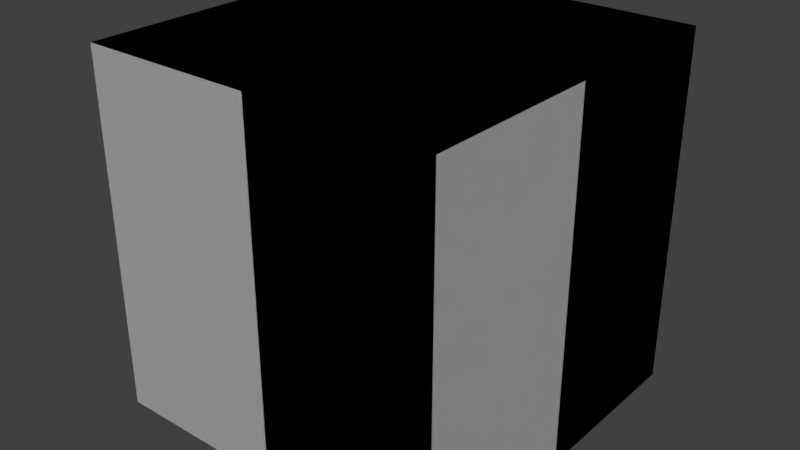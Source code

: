 # Source: Pyramide.blend  (saved by Blender 2.78.0; exported with 4.5.12 LTS)
import bpy
from mathutils import Matrix  # noqa: F401  (used for matrix-valued properties, if any)

bpy.ops.wm.read_factory_settings(use_empty=True)
scene = bpy.context.scene
scene.name = 'Scene'

# ---- collections
col_collection_1 = bpy.data.collections.new('Collection 1'); scene.collection.children.link(col_collection_1)

# ---- world
world_world = bpy.data.worlds.new('World'); scene.world = world_world
world_world.color = (0.05088, 0.05088, 0.05088)
world_world.use_sun_shadow = False
world_world.sun_shadow_jitter_overblur = 0.0
world_world.cycles.sampling_method = 'MANUAL'

# ---- meshes
me_stonemesh_443 = bpy.data.meshes.new('StoneMesh.443')
me_stonemesh_443.from_pydata([(0.47, 0.47, -0.47), (0.47, -0.47, -0.47), (-0.47, -0.47, -0.47), (-0.47, 0.47, -0.47), (0.47, 0.47, 0.47), (0.47, -0.47, 0.47), (-0.47, -0.47, 0.47), (-0.47, 0.47, 0.47), (0.47, 0.47, -0.47), (0.47, -0.47, -0.47), (-0.47, -0.47, -0.47), (-0.47, 0.47, -0.47), (0.47, 0.47, 0.47), (0.47, -0.47, 0.47), (-0.47, -0.47, 0.47), (-0.47, 0.47, 0.47), (0.47, 0.47, -0.47), (0.47, -0.47, -0.47), (-0.47, -0.47, -0.47), (-0.47, 0.47, -0.47), (0.47, 0.47, 0.47), (0.47, -0.47, 0.47), (-0.47, -0.47, 0.47), (-0.47, 0.47, 0.47), (0.47, 0.47, -0.47), (0.47, -0.47, -0.47), (-0.47, -0.47, -0.47), (-0.47, 0.47, -0.47), (0.47, 0.47, 0.47), (0.47, -0.47, 0.47), (-0.47, -0.47, 0.47), (-0.47, 0.47, 0.47), (0.47, 0.47, -0.47), (0.47, -0.47, -0.47), (-0.47, -0.47, -0.47), (-0.47, 0.47, -0.47), (0.47, 0.47, 0.47), (0.47, -0.47, 0.47), (-0.47, -0.47, 0.47), (-0.47, 0.47, 0.47), (0.47, 0.47, -0.47), (0.47, -0.47, -0.47), (-0.47, -0.47, -0.47), (-0.47, 0.47, -0.47), (0.47, 0.47, 0.47), (0.47, -0.47, 0.47), (-0.47, -0.47, 0.47), (-0.47, 0.47, 0.47), (0.47, 0.47, -0.47), (0.47, -0.47, -0.47), (-0.47, -0.47, -0.47), (-0.47, 0.47, -0.47), (0.47, 0.47, 0.47), (0.47, -0.47, 0.47), (-0.47, -0.47, 0.47), (-0.47, 0.47, 0.47), (0.47, 0.47, -0.47), (0.47, -0.47, -0.47), (-0.47, -0.47, -0.47), (-0.47, 0.47, -0.47), (0.47, 0.47, 0.47), (0.47, -0.47, 0.47), (-0.47, -0.47, 0.47), (-0.47, 0.47, 0.47), (0.47, 0.47, -0.47), (0.47, -0.47, -0.47), (-0.47, -0.47, -0.47), (-0.47, 0.47, -0.47), (0.47, 0.47, 0.47), (0.47, -0.47, 0.47), (-0.47, -0.47, 0.47), (-0.47, 0.47, 0.47), (0.47, 0.47, -0.47), (0.47, -0.47, -0.47), (-0.47, -0.47, -0.47), (-0.47, 0.47, -0.47), (0.47, 0.47, 0.47), (0.47, -0.47, 0.47), (-0.47, -0.47, 0.47), (-0.47, 0.47, 0.47), (0.47, 0.47, -0.47), (0.47, -0.47, -0.47), (-0.47, -0.47, -0.47), (-0.47, 0.47, -0.47), (0.47, 0.47, 0.47), (0.47, -0.47, 0.47), (-0.47, -0.47, 0.47), (-0.47, 0.47, 0.47), (0.47, 0.47, -0.47), (0.47, -0.47, -0.47), (-0.47, -0.47, -0.47), (-0.47, 0.47, -0.47), (0.47, 0.47, 0.47), (0.47, -0.47, 0.47), (-0.47, -0.47, 0.47), (-0.47, 0.47, 0.47), (0.47, 0.47, -0.47), (0.47, -0.47, -0.47), (-0.47, -0.47, -0.47), (-0.47, 0.47, -0.47), (0.47, 0.47, 0.47), (0.47, -0.47, 0.47), (-0.47, -0.47, 0.47), (-0.47, 0.47, 0.47), (0.47, 0.47, -0.47), (0.47, -0.47, -0.47), (-0.47, -0.47, -0.47), (-0.47, 0.47, -0.47), (0.47, 0.47, 0.47), (0.47, -0.47, 0.47), (-0.47, -0.47, 0.47), (-0.47, 0.47, 0.47)], [], [(0, 1, 2, 3), (4, 7, 6, 5), (0, 4, 5, 1), (1, 5, 6, 2), (2, 6, 7, 3), (4, 0, 3, 7), (8, 9, 10, 11), (12, 15, 14, 13), (8, 12, 13, 9), (9, 13, 14, 10), (10, 14, 15, 11), (12, 8, 11, 15), (16, 17, 18, 19), (20, 23, 22, 21), (16, 20, 21, 17), (17, 21, 22, 18), (18, 22, 23, 19), (20, 16, 19, 23), (24, 25, 26, 27), (28, 31, 30, 29), (24, 28, 29, 25), (25, 29, 30, 26), (26, 30, 31, 27), (28, 24, 27, 31), (32, 33, 34, 35), (36, 39, 38, 37), (32, 36, 37, 33), (33, 37, 38, 34), (34, 38, 39, 35), (36, 32, 35, 39), (40, 41, 42, 43), (44, 47, 46, 45), (40, 44, 45, 41), (41, 45, 46, 42), (42, 46, 47, 43), (44, 40, 43, 47), (48, 49, 50, 51), (52, 55, 54, 53), (48, 52, 53, 49), (49, 53, 54, 50), (50, 54, 55, 51), (52, 48, 51, 55), (56, 57, 58, 59), (60, 63, 62, 61), (56, 60, 61, 57), (57, 61, 62, 58), (58, 62, 63, 59), (60, 56, 59, 63), (64, 65, 66, 67), (68, 71, 70, 69), (64, 68, 69, 65), (65, 69, 70, 66), (66, 70, 71, 67), (68, 64, 67, 71), (72, 73, 74, 75), (76, 79, 78, 77), (72, 76, 77, 73), (73, 77, 78, 74), (74, 78, 79, 75), (76, 72, 75, 79), (80, 81, 82, 83), (84, 87, 86, 85), (80, 84, 85, 81), (81, 85, 86, 82), (82, 86, 87, 83), (84, 80, 83, 87), (88, 89, 90, 91), (92, 95, 94, 93), (88, 92, 93, 89), (89, 93, 94, 90), (90, 94, 95, 91), (92, 88, 91, 95), (96, 97, 98, 99), (100, 103, 102, 101), (96, 100, 101, 97), (97, 101, 102, 98), (98, 102, 103, 99), (100, 96, 99, 103), (104, 105, 106, 107), (108, 111, 110, 109), (104, 108, 109, 105), (105, 109, 110, 106), (106, 110, 111, 107), (108, 104, 107, 111)])
me_stonemesh_443.use_remesh_preserve_volume = False
me_stonemesh_443.use_remesh_preserve_attributes = False
me_stonemesh_443.use_mirror_vertex_groups = False
me_stonemesh_443.update()
me_stonemesh_377 = bpy.data.meshes.new('StoneMesh.377')
me_stonemesh_377.from_pydata([(0.47, 0.47, -0.47), (0.47, -0.47, -0.47), (-0.47, -0.47, -0.47), (-0.47, 0.47, -0.47), (0.47, 0.47, 0.47), (0.47, -0.47, 0.47), (-0.47, -0.47, 0.47), (-0.47, 0.47, 0.47), (0.47, 0.47, -0.47), (0.47, -0.47, -0.47), (-0.47, -0.47, -0.47), (-0.47, 0.47, -0.47), (0.47, 0.47, 0.47), (0.47, -0.47, 0.47), (-0.47, -0.47, 0.47), (-0.47, 0.47, 0.47), (0.47, 0.47, -0.47), (0.47, -0.47, -0.47), (-0.47, -0.47, -0.47), (-0.47, 0.47, -0.47), (0.47, 0.47, 0.47), (0.47, -0.47, 0.47), (-0.47, -0.47, 0.47), (-0.47, 0.47, 0.47), (0.47, 0.47, -0.47), (0.47, -0.47, -0.47), (-0.47, -0.47, -0.47), (-0.47, 0.47, -0.47), (0.47, 0.47, 0.47), (0.47, -0.47, 0.47), (-0.47, -0.47, 0.47), (-0.47, 0.47, 0.47), (0.47, 0.47, -0.47), (0.47, -0.47, -0.47), (-0.47, -0.47, -0.47), (-0.47, 0.47, -0.47), (0.47, 0.47, 0.47), (0.47, -0.47, 0.47), (-0.47, -0.47, 0.47), (-0.47, 0.47, 0.47), (0.47, 0.47, -0.47), (0.47, -0.47, -0.47), (-0.47, -0.47, -0.47), (-0.47, 0.47, -0.47), (0.47, 0.47, 0.47), (0.47, -0.47, 0.47), (-0.47, -0.47, 0.47), (-0.47, 0.47, 0.47), (0.47, 0.47, -0.47), (0.47, -0.47, -0.47), (-0.47, -0.47, -0.47), (-0.47, 0.47, -0.47), (0.47, 0.47, 0.47), (0.47, -0.47, 0.47), (-0.47, -0.47, 0.47), (-0.47, 0.47, 0.47), (0.47, 0.47, -0.47), (0.47, -0.47, -0.47), (-0.47, -0.47, -0.47), (-0.47, 0.47, -0.47), (0.47, 0.47, 0.47), (0.47, -0.47, 0.47), (-0.47, -0.47, 0.47), (-0.47, 0.47, 0.47), (0.47, 0.47, -0.47), (0.47, -0.47, -0.47), (-0.47, -0.47, -0.47), (-0.47, 0.47, -0.47), (0.47, 0.47, 0.47), (0.47, -0.47, 0.47), (-0.47, -0.47, 0.47), (-0.47, 0.47, 0.47), (0.47, 0.47, -0.47), (0.47, -0.47, -0.47), (-0.47, -0.47, -0.47), (-0.47, 0.47, -0.47), (0.47, 0.47, 0.47), (0.47, -0.47, 0.47), (-0.47, -0.47, 0.47), (-0.47, 0.47, 0.47), (0.47, 0.47, -0.47), (0.47, -0.47, -0.47), (-0.47, -0.47, -0.47), (-0.47, 0.47, -0.47), (0.47, 0.47, 0.47), (0.47, -0.47, 0.47), (-0.47, -0.47, 0.47), (-0.47, 0.47, 0.47), (0.47, 0.47, -0.47), (0.47, -0.47, -0.47), (-0.47, -0.47, -0.47), (-0.47, 0.47, -0.47), (0.47, 0.47, 0.47), (0.47, -0.47, 0.47), (-0.47, -0.47, 0.47), (-0.47, 0.47, 0.47), (0.47, 0.47, -0.47), (0.47, -0.47, -0.47), (-0.47, -0.47, -0.47), (-0.47, 0.47, -0.47), (0.47, 0.47, 0.47), (0.47, -0.47, 0.47), (-0.47, -0.47, 0.47), (-0.47, 0.47, 0.47), (0.47, 0.47, -0.47), (0.47, -0.47, -0.47), (-0.47, -0.47, -0.47), (-0.47, 0.47, -0.47), (0.47, 0.47, 0.47), (0.47, -0.47, 0.47), (-0.47, -0.47, 0.47), (-0.47, 0.47, 0.47)], [], [(0, 1, 2, 3), (4, 7, 6, 5), (0, 4, 5, 1), (1, 5, 6, 2), (2, 6, 7, 3), (4, 0, 3, 7), (8, 9, 10, 11), (12, 15, 14, 13), (8, 12, 13, 9), (9, 13, 14, 10), (10, 14, 15, 11), (12, 8, 11, 15), (16, 17, 18, 19), (20, 23, 22, 21), (16, 20, 21, 17), (17, 21, 22, 18), (18, 22, 23, 19), (20, 16, 19, 23), (24, 25, 26, 27), (28, 31, 30, 29), (24, 28, 29, 25), (25, 29, 30, 26), (26, 30, 31, 27), (28, 24, 27, 31), (32, 33, 34, 35), (36, 39, 38, 37), (32, 36, 37, 33), (33, 37, 38, 34), (34, 38, 39, 35), (36, 32, 35, 39), (40, 41, 42, 43), (44, 47, 46, 45), (40, 44, 45, 41), (41, 45, 46, 42), (42, 46, 47, 43), (44, 40, 43, 47), (48, 49, 50, 51), (52, 55, 54, 53), (48, 52, 53, 49), (49, 53, 54, 50), (50, 54, 55, 51), (52, 48, 51, 55), (56, 57, 58, 59), (60, 63, 62, 61), (56, 60, 61, 57), (57, 61, 62, 58), (58, 62, 63, 59), (60, 56, 59, 63), (64, 65, 66, 67), (68, 71, 70, 69), (64, 68, 69, 65), (65, 69, 70, 66), (66, 70, 71, 67), (68, 64, 67, 71), (72, 73, 74, 75), (76, 79, 78, 77), (72, 76, 77, 73), (73, 77, 78, 74), (74, 78, 79, 75), (76, 72, 75, 79), (80, 81, 82, 83), (84, 87, 86, 85), (80, 84, 85, 81), (81, 85, 86, 82), (82, 86, 87, 83), (84, 80, 83, 87), (88, 89, 90, 91), (92, 95, 94, 93), (88, 92, 93, 89), (89, 93, 94, 90), (90, 94, 95, 91), (92, 88, 91, 95), (96, 97, 98, 99), (100, 103, 102, 101), (96, 100, 101, 97), (97, 101, 102, 98), (98, 102, 103, 99), (100, 96, 99, 103), (104, 105, 106, 107), (108, 111, 110, 109), (104, 108, 109, 105), (105, 109, 110, 106), (106, 110, 111, 107), (108, 104, 107, 111)])
me_stonemesh_377.use_remesh_preserve_volume = False
me_stonemesh_377.use_remesh_preserve_attributes = False
me_stonemesh_377.use_mirror_vertex_groups = False
me_stonemesh_377.update()

# ---- objects
ob_stone = bpy.data.objects.new('Stone', me_stonemesh_443)
ob_top_stone = bpy.data.objects.new('Top_Stone', me_stonemesh_377)

# ---- transforms, parenting, visibility, modifiers, constraints
ob_stone.location = (0.0, 0.0, 0.0)
ob_stone.rotation_euler = (0.0, -0.0, 1.571)
ob_stone.lineart.crease_threshold = 0.0
ob_top_stone.location = (0.0, 0.0, 0.0)
ob_top_stone.lineart.crease_threshold = 0.0

# ---- collection membership
col_collection_1.objects.link(ob_stone)
col_collection_1.objects.link(ob_top_stone)

# ---- scene / render settings (as saved in the file)
scene.frame_start = 1; scene.frame_end = 250; scene.frame_set(1)
scene.render.engine = 'BLENDER_EEVEE_NEXT'
scene.render.resolution_percentage = 50
scene.render.dither_intensity = 0.0
scene.cycles.use_denoising = False
scene.cycles.samples = 128
scene.cycles.sampling_pattern = 'TABULATED_SOBOL'
scene.cycles.light_sampling_threshold = 0.0
scene.cycles.use_adaptive_sampling = False
scene.cycles.use_light_tree = False
scene.cycles.blur_glossy = 0.0
scene.cycles.sample_clamp_indirect = 0.0
scene.view_settings.view_transform = 'Standard'
bpy.context.view_layer.update()

# ---- added for rendering (the .blend has no active camera and no usable light): camera, sun
cam_auto = bpy.data.cameras.new('AutoCamera')
cam_auto.lens = 50.0
cam_auto.sensor_width = 36.0
cam_auto.clip_end = 1000.0
ob_auto_camera = bpy.data.objects.new('AutoCamera', cam_auto)
scene.collection.objects.link(ob_auto_camera)
ob_auto_camera.location = (1.50638, -1.80766, 1.20511)
ob_auto_camera.rotation_euler = (1.09748, -7.21219e-08, 0.694738)
scene.camera = ob_auto_camera
light_auto_sun = bpy.data.lights.new('AutoSun', 'SUN')
light_auto_sun.energy = 3.0
light_auto_sun.angle = 0.0523599
ob_auto_sun = bpy.data.objects.new('AutoSun', light_auto_sun)
scene.collection.objects.link(ob_auto_sun)
ob_auto_sun.rotation_euler = (0.872665, 0.174533, 0.523599)
bpy.context.view_layer.update()
